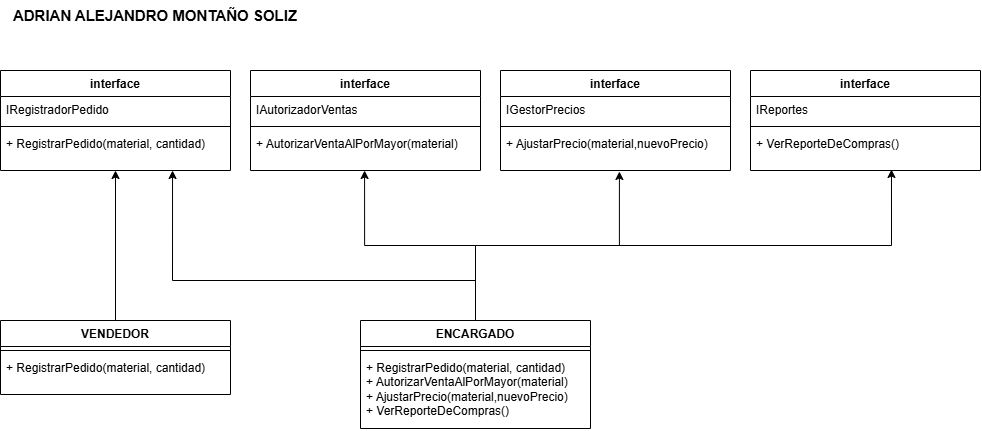

The diagram above was exported from draw.io. Its source (the exported page's mxGraphModel, read from the mxfile embedded in the PNG):
<mxGraphModel dx="886" dy="529" grid="1" gridSize="10" guides="1" tooltips="1" connect="1" arrows="1" fold="1" page="1" pageScale="1" pageWidth="827" pageHeight="1169" math="0" shadow="0">
  <root>
    <mxCell id="0" />
    <mxCell id="1" parent="0" />
    <mxCell id="MzBjXyy-0IKfmVmlx5Wy-1" parent="1" style="swimlane;fontStyle=1;align=center;verticalAlign=top;childLayout=stackLayout;horizontal=1;startSize=26;horizontalStack=0;resizeParent=1;resizeParentMax=0;resizeLast=0;collapsible=1;marginBottom=0;whiteSpace=wrap;html=1;" value="interface" vertex="1">
      <mxGeometry height="100" width="230" x="30" y="90" as="geometry" />
    </mxCell>
    <mxCell id="MzBjXyy-0IKfmVmlx5Wy-2" parent="MzBjXyy-0IKfmVmlx5Wy-1" style="text;strokeColor=none;fillColor=none;align=left;verticalAlign=top;spacingLeft=4;spacingRight=4;overflow=hidden;rotatable=0;points=[[0,0.5],[1,0.5]];portConstraint=eastwest;whiteSpace=wrap;html=1;" value="IRegistradorPedido" vertex="1">
      <mxGeometry height="26" width="230" y="26" as="geometry" />
    </mxCell>
    <mxCell id="MzBjXyy-0IKfmVmlx5Wy-3" parent="MzBjXyy-0IKfmVmlx5Wy-1" style="line;strokeWidth=1;fillColor=none;align=left;verticalAlign=middle;spacingTop=-1;spacingLeft=3;spacingRight=3;rotatable=0;labelPosition=right;points=[];portConstraint=eastwest;strokeColor=inherit;" value="" vertex="1">
      <mxGeometry height="8" width="230" y="52" as="geometry" />
    </mxCell>
    <mxCell id="MzBjXyy-0IKfmVmlx5Wy-4" parent="MzBjXyy-0IKfmVmlx5Wy-1" style="text;strokeColor=none;fillColor=none;align=left;verticalAlign=top;spacingLeft=4;spacingRight=4;overflow=hidden;rotatable=0;points=[[0,0.5],[1,0.5]];portConstraint=eastwest;whiteSpace=wrap;html=1;" value="+ RegistrarPedido(material, cantidad)" vertex="1">
      <mxGeometry height="40" width="230" y="60" as="geometry" />
    </mxCell>
    <mxCell id="MzBjXyy-0IKfmVmlx5Wy-5" parent="1" style="text;html=1;whiteSpace=wrap;strokeColor=none;fillColor=none;align=center;verticalAlign=middle;rounded=0;" value="&lt;b&gt;&lt;font style=&quot;font-size: 15px;&quot;&gt;ADRIAN ALEJANDRO MONTAÑO SOLIZ&lt;/font&gt;&lt;/b&gt;" vertex="1">
      <mxGeometry height="30" width="310" x="30" y="20" as="geometry" />
    </mxCell>
    <mxCell id="MzBjXyy-0IKfmVmlx5Wy-6" parent="1" style="swimlane;fontStyle=1;align=center;verticalAlign=top;childLayout=stackLayout;horizontal=1;startSize=26;horizontalStack=0;resizeParent=1;resizeParentMax=0;resizeLast=0;collapsible=1;marginBottom=0;whiteSpace=wrap;html=1;" value="interface" vertex="1">
      <mxGeometry height="100" width="230" x="280" y="90" as="geometry" />
    </mxCell>
    <mxCell id="MzBjXyy-0IKfmVmlx5Wy-7" parent="MzBjXyy-0IKfmVmlx5Wy-6" style="text;strokeColor=none;fillColor=none;align=left;verticalAlign=top;spacingLeft=4;spacingRight=4;overflow=hidden;rotatable=0;points=[[0,0.5],[1,0.5]];portConstraint=eastwest;whiteSpace=wrap;html=1;" value="IAutorizadorVentas" vertex="1">
      <mxGeometry height="26" width="230" y="26" as="geometry" />
    </mxCell>
    <mxCell id="MzBjXyy-0IKfmVmlx5Wy-8" parent="MzBjXyy-0IKfmVmlx5Wy-6" style="line;strokeWidth=1;fillColor=none;align=left;verticalAlign=middle;spacingTop=-1;spacingLeft=3;spacingRight=3;rotatable=0;labelPosition=right;points=[];portConstraint=eastwest;strokeColor=inherit;" value="" vertex="1">
      <mxGeometry height="8" width="230" y="52" as="geometry" />
    </mxCell>
    <mxCell id="MzBjXyy-0IKfmVmlx5Wy-9" parent="MzBjXyy-0IKfmVmlx5Wy-6" style="text;strokeColor=none;fillColor=none;align=left;verticalAlign=top;spacingLeft=4;spacingRight=4;overflow=hidden;rotatable=0;points=[[0,0.5],[1,0.5]];portConstraint=eastwest;whiteSpace=wrap;html=1;" value="+ AutorizarVentaAlPorMayor(material)" vertex="1">
      <mxGeometry height="40" width="230" y="60" as="geometry" />
    </mxCell>
    <mxCell id="MzBjXyy-0IKfmVmlx5Wy-10" parent="1" style="swimlane;fontStyle=1;align=center;verticalAlign=top;childLayout=stackLayout;horizontal=1;startSize=26;horizontalStack=0;resizeParent=1;resizeParentMax=0;resizeLast=0;collapsible=1;marginBottom=0;whiteSpace=wrap;html=1;" value="interface" vertex="1">
      <mxGeometry height="100" width="230" x="780" y="90" as="geometry" />
    </mxCell>
    <mxCell id="MzBjXyy-0IKfmVmlx5Wy-11" parent="MzBjXyy-0IKfmVmlx5Wy-10" style="text;strokeColor=none;fillColor=none;align=left;verticalAlign=top;spacingLeft=4;spacingRight=4;overflow=hidden;rotatable=0;points=[[0,0.5],[1,0.5]];portConstraint=eastwest;whiteSpace=wrap;html=1;" value="IReportes" vertex="1">
      <mxGeometry height="26" width="230" y="26" as="geometry" />
    </mxCell>
    <mxCell id="MzBjXyy-0IKfmVmlx5Wy-12" parent="MzBjXyy-0IKfmVmlx5Wy-10" style="line;strokeWidth=1;fillColor=none;align=left;verticalAlign=middle;spacingTop=-1;spacingLeft=3;spacingRight=3;rotatable=0;labelPosition=right;points=[];portConstraint=eastwest;strokeColor=inherit;" value="" vertex="1">
      <mxGeometry height="8" width="230" y="52" as="geometry" />
    </mxCell>
    <mxCell id="MzBjXyy-0IKfmVmlx5Wy-13" parent="MzBjXyy-0IKfmVmlx5Wy-10" style="text;strokeColor=none;fillColor=none;align=left;verticalAlign=top;spacingLeft=4;spacingRight=4;overflow=hidden;rotatable=0;points=[[0,0.5],[1,0.5]];portConstraint=eastwest;whiteSpace=wrap;html=1;" value="+ VerReporteDeCompras()" vertex="1">
      <mxGeometry height="40" width="230" y="60" as="geometry" />
    </mxCell>
    <mxCell id="MzBjXyy-0IKfmVmlx5Wy-14" parent="1" style="swimlane;fontStyle=1;align=center;verticalAlign=top;childLayout=stackLayout;horizontal=1;startSize=26;horizontalStack=0;resizeParent=1;resizeParentMax=0;resizeLast=0;collapsible=1;marginBottom=0;whiteSpace=wrap;html=1;" value="interface" vertex="1">
      <mxGeometry height="100" width="230" x="530" y="90" as="geometry" />
    </mxCell>
    <mxCell id="MzBjXyy-0IKfmVmlx5Wy-15" parent="MzBjXyy-0IKfmVmlx5Wy-14" style="text;strokeColor=none;fillColor=none;align=left;verticalAlign=top;spacingLeft=4;spacingRight=4;overflow=hidden;rotatable=0;points=[[0,0.5],[1,0.5]];portConstraint=eastwest;whiteSpace=wrap;html=1;" value="IGestorPrecios" vertex="1">
      <mxGeometry height="26" width="230" y="26" as="geometry" />
    </mxCell>
    <mxCell id="MzBjXyy-0IKfmVmlx5Wy-16" parent="MzBjXyy-0IKfmVmlx5Wy-14" style="line;strokeWidth=1;fillColor=none;align=left;verticalAlign=middle;spacingTop=-1;spacingLeft=3;spacingRight=3;rotatable=0;labelPosition=right;points=[];portConstraint=eastwest;strokeColor=inherit;" value="" vertex="1">
      <mxGeometry height="8" width="230" y="52" as="geometry" />
    </mxCell>
    <mxCell id="MzBjXyy-0IKfmVmlx5Wy-17" parent="MzBjXyy-0IKfmVmlx5Wy-14" style="text;strokeColor=none;fillColor=none;align=left;verticalAlign=top;spacingLeft=4;spacingRight=4;overflow=hidden;rotatable=0;points=[[0,0.5],[1,0.5]];portConstraint=eastwest;whiteSpace=wrap;html=1;" value="+ AjustarPrecio(material,nuevoPrecio)" vertex="1">
      <mxGeometry height="40" width="230" y="60" as="geometry" />
    </mxCell>
    <mxCell id="MzBjXyy-0IKfmVmlx5Wy-22" edge="1" parent="1" source="MzBjXyy-0IKfmVmlx5Wy-18" style="edgeStyle=orthogonalEdgeStyle;rounded=0;orthogonalLoop=1;jettySize=auto;html=1;entryX=0.5;entryY=1;entryDx=0;entryDy=0;" target="MzBjXyy-0IKfmVmlx5Wy-1">
      <mxGeometry relative="1" as="geometry" />
    </mxCell>
    <mxCell id="MzBjXyy-0IKfmVmlx5Wy-18" parent="1" style="swimlane;fontStyle=1;align=center;verticalAlign=top;childLayout=stackLayout;horizontal=1;startSize=26;horizontalStack=0;resizeParent=1;resizeParentMax=0;resizeLast=0;collapsible=1;marginBottom=0;whiteSpace=wrap;html=1;" value="VENDEDOR" vertex="1">
      <mxGeometry height="74" width="230" x="30" y="340" as="geometry" />
    </mxCell>
    <mxCell id="MzBjXyy-0IKfmVmlx5Wy-20" parent="MzBjXyy-0IKfmVmlx5Wy-18" style="line;strokeWidth=1;fillColor=none;align=left;verticalAlign=middle;spacingTop=-1;spacingLeft=3;spacingRight=3;rotatable=0;labelPosition=right;points=[];portConstraint=eastwest;strokeColor=inherit;" value="" vertex="1">
      <mxGeometry height="8" width="230" y="26" as="geometry" />
    </mxCell>
    <mxCell id="MzBjXyy-0IKfmVmlx5Wy-21" parent="MzBjXyy-0IKfmVmlx5Wy-18" style="text;strokeColor=none;fillColor=none;align=left;verticalAlign=top;spacingLeft=4;spacingRight=4;overflow=hidden;rotatable=0;points=[[0,0.5],[1,0.5]];portConstraint=eastwest;whiteSpace=wrap;html=1;" value="+ RegistrarPedido(material, cantidad)" vertex="1">
      <mxGeometry height="40" width="230" y="34" as="geometry" />
    </mxCell>
    <mxCell id="MzBjXyy-0IKfmVmlx5Wy-29" edge="1" parent="1" source="MzBjXyy-0IKfmVmlx5Wy-23" style="edgeStyle=orthogonalEdgeStyle;rounded=0;orthogonalLoop=1;jettySize=auto;html=1;entryX=0.613;entryY=0.975;entryDx=0;entryDy=0;entryPerimeter=0;" target="MzBjXyy-0IKfmVmlx5Wy-13">
      <mxGeometry relative="1" as="geometry">
        <mxPoint x="920" y="200" as="targetPoint" />
      </mxGeometry>
    </mxCell>
    <mxCell id="MzBjXyy-0IKfmVmlx5Wy-23" parent="1" style="swimlane;fontStyle=1;align=center;verticalAlign=top;childLayout=stackLayout;horizontal=1;startSize=26;horizontalStack=0;resizeParent=1;resizeParentMax=0;resizeLast=0;collapsible=1;marginBottom=0;whiteSpace=wrap;html=1;" value="ENCARGADO" vertex="1">
      <mxGeometry height="108" width="230" x="390" y="340" as="geometry" />
    </mxCell>
    <mxCell id="MzBjXyy-0IKfmVmlx5Wy-24" parent="MzBjXyy-0IKfmVmlx5Wy-23" style="line;strokeWidth=1;fillColor=none;align=left;verticalAlign=middle;spacingTop=-1;spacingLeft=3;spacingRight=3;rotatable=0;labelPosition=right;points=[];portConstraint=eastwest;strokeColor=inherit;" value="" vertex="1">
      <mxGeometry height="8" width="230" y="26" as="geometry" />
    </mxCell>
    <mxCell id="MzBjXyy-0IKfmVmlx5Wy-25" parent="MzBjXyy-0IKfmVmlx5Wy-23" style="text;strokeColor=none;fillColor=none;align=left;verticalAlign=top;spacingLeft=4;spacingRight=4;overflow=hidden;rotatable=0;points=[[0,0.5],[1,0.5]];portConstraint=eastwest;whiteSpace=wrap;html=1;" value="+ RegistrarPedido(material, cantidad)&lt;div&gt;+&amp;nbsp;&lt;span style=&quot;background-color: transparent; color: light-dark(rgb(0, 0, 0), rgb(255, 255, 255));&quot;&gt;AutorizarVentaAlPorMayor(material)&lt;/span&gt;&lt;/div&gt;&lt;div&gt;+ AjustarPrecio(material,nuevoPrecio)&lt;span style=&quot;background-color: transparent; color: light-dark(rgb(0, 0, 0), rgb(255, 255, 255));&quot;&gt;&lt;/span&gt;&lt;/div&gt;&lt;div&gt;+ VerReporteDeCompras()&lt;/div&gt;" vertex="1">
      <mxGeometry height="74" width="230" y="34" as="geometry" />
    </mxCell>
    <mxCell id="MzBjXyy-0IKfmVmlx5Wy-26" edge="1" parent="1" source="MzBjXyy-0IKfmVmlx5Wy-23" style="edgeStyle=orthogonalEdgeStyle;rounded=0;orthogonalLoop=1;jettySize=auto;html=1;entryX=0.748;entryY=1;entryDx=0;entryDy=0;entryPerimeter=0;" target="MzBjXyy-0IKfmVmlx5Wy-4">
      <mxGeometry relative="1" as="geometry">
        <Array as="points">
          <mxPoint x="505" y="300" />
          <mxPoint x="202" y="300" />
        </Array>
      </mxGeometry>
    </mxCell>
    <mxCell id="MzBjXyy-0IKfmVmlx5Wy-27" edge="1" parent="1" source="MzBjXyy-0IKfmVmlx5Wy-23" style="edgeStyle=orthogonalEdgeStyle;rounded=0;orthogonalLoop=1;jettySize=auto;html=1;entryX=0.496;entryY=1;entryDx=0;entryDy=0;entryPerimeter=0;" target="MzBjXyy-0IKfmVmlx5Wy-9">
      <mxGeometry relative="1" as="geometry" />
    </mxCell>
    <mxCell id="MzBjXyy-0IKfmVmlx5Wy-28" edge="1" parent="1" source="MzBjXyy-0IKfmVmlx5Wy-23" style="edgeStyle=orthogonalEdgeStyle;rounded=0;orthogonalLoop=1;jettySize=auto;html=1;entryX=0.517;entryY=1.025;entryDx=0;entryDy=0;entryPerimeter=0;" target="MzBjXyy-0IKfmVmlx5Wy-17">
      <mxGeometry relative="1" as="geometry" />
    </mxCell>
  </root>
</mxGraphModel>